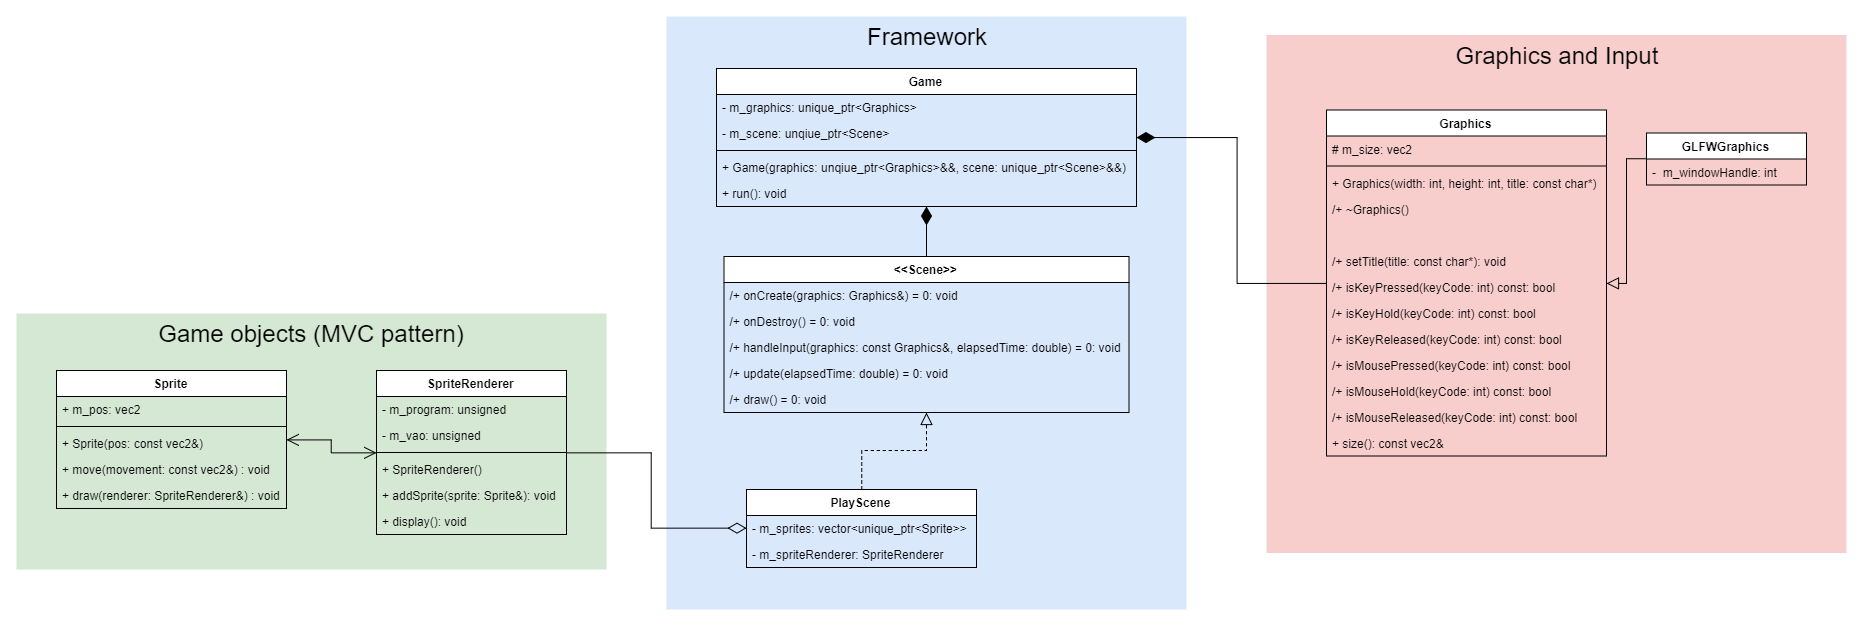

The diagram above was exported from draw.io. Its source (the exported page's mxGraphModel, read from the mxfile embedded in the PNG):
<mxGraphModel dx="2490" dy="969" grid="1" gridSize="10" guides="1" tooltips="1" connect="1" arrows="1" fold="1" page="1" pageScale="1" pageWidth="850" pageHeight="1100" math="0" shadow="0">
  <root>
    <mxCell id="0" />
    <mxCell id="1" parent="0" />
    <mxCell id="GH24yE94S0BbMxwp_M75-21" value="Framework" style="rounded=0;whiteSpace=wrap;html=1;verticalAlign=top;fontSize=24;strokeColor=none;fillColor=#dae8fc;" vertex="1" parent="1">
      <mxGeometry x="230" y="117" width="520" height="593" as="geometry" />
    </mxCell>
    <mxCell id="GH24yE94S0BbMxwp_M75-20" value="Graphics and Input" style="rounded=0;whiteSpace=wrap;html=1;verticalAlign=top;fontSize=24;strokeColor=none;fillColor=#f8cecc;" vertex="1" parent="1">
      <mxGeometry x="830" y="135.5" width="580" height="518" as="geometry" />
    </mxCell>
    <mxCell id="hQWiHaDzbozVIGhrZsch-30" value="Game objects (MVC pattern)" style="rounded=0;whiteSpace=wrap;html=1;verticalAlign=top;fontSize=24;strokeColor=none;fillColor=#d5e8d4;" parent="1" vertex="1">
      <mxGeometry x="-420" y="414" width="590" height="256" as="geometry" />
    </mxCell>
    <mxCell id="GH24yE94S0BbMxwp_M75-22" style="edgeStyle=orthogonalEdgeStyle;rounded=0;orthogonalLoop=1;jettySize=auto;html=1;startSize=16;endArrow=none;endFill=0;endSize=10;startArrow=diamondThin;startFill=1;" edge="1" parent="1" source="hQWiHaDzbozVIGhrZsch-2" target="hQWiHaDzbozVIGhrZsch-6">
      <mxGeometry relative="1" as="geometry" />
    </mxCell>
    <mxCell id="GH24yE94S0BbMxwp_M75-25" style="edgeStyle=orthogonalEdgeStyle;rounded=0;orthogonalLoop=1;jettySize=auto;html=1;startArrow=diamondThin;startFill=1;startSize=16;endArrow=none;endFill=0;endSize=10;" edge="1" parent="1" source="hQWiHaDzbozVIGhrZsch-2" target="hQWiHaDzbozVIGhrZsch-14">
      <mxGeometry relative="1" as="geometry" />
    </mxCell>
    <mxCell id="hQWiHaDzbozVIGhrZsch-2" value="Game" style="swimlane;fontStyle=1;align=center;verticalAlign=top;childLayout=stackLayout;horizontal=1;startSize=26;horizontalStack=0;resizeParent=1;resizeParentMax=0;resizeLast=0;collapsible=1;marginBottom=0;" parent="1" vertex="1">
      <mxGeometry x="280" y="169" width="420" height="138" as="geometry" />
    </mxCell>
    <mxCell id="hQWiHaDzbozVIGhrZsch-3" value="- m_graphics: unique_ptr&lt;Graphics&gt;" style="text;strokeColor=none;fillColor=none;align=left;verticalAlign=top;spacingLeft=4;spacingRight=4;overflow=hidden;rotatable=0;points=[[0,0.5],[1,0.5]];portConstraint=eastwest;" parent="hQWiHaDzbozVIGhrZsch-2" vertex="1">
      <mxGeometry y="26" width="420" height="26" as="geometry" />
    </mxCell>
    <mxCell id="GH24yE94S0BbMxwp_M75-24" value="- m_scene: unqiue_ptr&lt;Scene&gt;" style="text;strokeColor=none;fillColor=none;align=left;verticalAlign=top;spacingLeft=4;spacingRight=4;overflow=hidden;rotatable=0;points=[[0,0.5],[1,0.5]];portConstraint=eastwest;" vertex="1" parent="hQWiHaDzbozVIGhrZsch-2">
      <mxGeometry y="52" width="420" height="26" as="geometry" />
    </mxCell>
    <mxCell id="hQWiHaDzbozVIGhrZsch-4" value="" style="line;strokeWidth=1;fillColor=none;align=left;verticalAlign=middle;spacingTop=-1;spacingLeft=3;spacingRight=3;rotatable=0;labelPosition=right;points=[];portConstraint=eastwest;" parent="hQWiHaDzbozVIGhrZsch-2" vertex="1">
      <mxGeometry y="78" width="420" height="8" as="geometry" />
    </mxCell>
    <mxCell id="hQWiHaDzbozVIGhrZsch-5" value="+ Game(graphics: unqiue_ptr&lt;Graphics&gt;&amp;&amp;, scene: unique_ptr&lt;Scene&gt;&amp;&amp;)" style="text;strokeColor=none;fillColor=none;align=left;verticalAlign=top;spacingLeft=4;spacingRight=4;overflow=hidden;rotatable=0;points=[[0,0.5],[1,0.5]];portConstraint=eastwest;" parent="hQWiHaDzbozVIGhrZsch-2" vertex="1">
      <mxGeometry y="86" width="420" height="26" as="geometry" />
    </mxCell>
    <mxCell id="GH24yE94S0BbMxwp_M75-23" value="+ run(): void" style="text;strokeColor=none;fillColor=none;align=left;verticalAlign=top;spacingLeft=4;spacingRight=4;overflow=hidden;rotatable=0;points=[[0,0.5],[1,0.5]];portConstraint=eastwest;" vertex="1" parent="hQWiHaDzbozVIGhrZsch-2">
      <mxGeometry y="112" width="420" height="26" as="geometry" />
    </mxCell>
    <mxCell id="hQWiHaDzbozVIGhrZsch-6" value="Graphics" style="swimlane;fontStyle=1;align=center;verticalAlign=top;childLayout=stackLayout;horizontal=1;startSize=26;horizontalStack=0;resizeParent=1;resizeParentMax=0;resizeLast=0;collapsible=1;marginBottom=0;" parent="1" vertex="1">
      <mxGeometry x="890" y="210.5" width="280" height="346" as="geometry" />
    </mxCell>
    <mxCell id="hQWiHaDzbozVIGhrZsch-7" value="# m_size: vec2" style="text;strokeColor=none;fillColor=none;align=left;verticalAlign=top;spacingLeft=4;spacingRight=4;overflow=hidden;rotatable=0;points=[[0,0.5],[1,0.5]];portConstraint=eastwest;" parent="hQWiHaDzbozVIGhrZsch-6" vertex="1">
      <mxGeometry y="26" width="280" height="26" as="geometry" />
    </mxCell>
    <mxCell id="hQWiHaDzbozVIGhrZsch-8" value="" style="line;strokeWidth=1;fillColor=none;align=left;verticalAlign=middle;spacingTop=-1;spacingLeft=3;spacingRight=3;rotatable=0;labelPosition=right;points=[];portConstraint=eastwest;" parent="hQWiHaDzbozVIGhrZsch-6" vertex="1">
      <mxGeometry y="52" width="280" height="8" as="geometry" />
    </mxCell>
    <mxCell id="hQWiHaDzbozVIGhrZsch-9" value="+ Graphics(width: int, height: int, title: const char*)" style="text;strokeColor=none;fillColor=none;align=left;verticalAlign=top;spacingLeft=4;spacingRight=4;overflow=hidden;rotatable=0;points=[[0,0.5],[1,0.5]];portConstraint=eastwest;" parent="hQWiHaDzbozVIGhrZsch-6" vertex="1">
      <mxGeometry y="60" width="280" height="26" as="geometry" />
    </mxCell>
    <mxCell id="GH24yE94S0BbMxwp_M75-9" value="/+ ~Graphics()" style="text;strokeColor=none;fillColor=none;align=left;verticalAlign=top;spacingLeft=4;spacingRight=4;overflow=hidden;rotatable=0;points=[[0,0.5],[1,0.5]];portConstraint=eastwest;" vertex="1" parent="hQWiHaDzbozVIGhrZsch-6">
      <mxGeometry y="86" width="280" height="26" as="geometry" />
    </mxCell>
    <mxCell id="GH24yE94S0BbMxwp_M75-10" value=" " style="text;strokeColor=none;fillColor=none;align=left;verticalAlign=top;spacingLeft=4;spacingRight=4;overflow=hidden;rotatable=0;points=[[0,0.5],[1,0.5]];portConstraint=eastwest;" vertex="1" parent="hQWiHaDzbozVIGhrZsch-6">
      <mxGeometry y="112" width="280" height="26" as="geometry" />
    </mxCell>
    <mxCell id="GH24yE94S0BbMxwp_M75-11" value="/+ setTitle(title: const char*): void" style="text;strokeColor=none;fillColor=none;align=left;verticalAlign=top;spacingLeft=4;spacingRight=4;overflow=hidden;rotatable=0;points=[[0,0.5],[1,0.5]];portConstraint=eastwest;" vertex="1" parent="hQWiHaDzbozVIGhrZsch-6">
      <mxGeometry y="138" width="280" height="26" as="geometry" />
    </mxCell>
    <mxCell id="GH24yE94S0BbMxwp_M75-12" value="/+ isKeyPressed(keyCode: int) const: bool" style="text;strokeColor=none;fillColor=none;align=left;verticalAlign=top;spacingLeft=4;spacingRight=4;overflow=hidden;rotatable=0;points=[[0,0.5],[1,0.5]];portConstraint=eastwest;" vertex="1" parent="hQWiHaDzbozVIGhrZsch-6">
      <mxGeometry y="164" width="280" height="26" as="geometry" />
    </mxCell>
    <mxCell id="GH24yE94S0BbMxwp_M75-13" value="/+ isKeyHold(keyCode: int) const: bool" style="text;strokeColor=none;fillColor=none;align=left;verticalAlign=top;spacingLeft=4;spacingRight=4;overflow=hidden;rotatable=0;points=[[0,0.5],[1,0.5]];portConstraint=eastwest;" vertex="1" parent="hQWiHaDzbozVIGhrZsch-6">
      <mxGeometry y="190" width="280" height="26" as="geometry" />
    </mxCell>
    <mxCell id="GH24yE94S0BbMxwp_M75-14" value="/+ isKeyReleased(keyCode: int) const: bool" style="text;strokeColor=none;fillColor=none;align=left;verticalAlign=top;spacingLeft=4;spacingRight=4;overflow=hidden;rotatable=0;points=[[0,0.5],[1,0.5]];portConstraint=eastwest;" vertex="1" parent="hQWiHaDzbozVIGhrZsch-6">
      <mxGeometry y="216" width="280" height="26" as="geometry" />
    </mxCell>
    <mxCell id="GH24yE94S0BbMxwp_M75-15" value="/+ isMousePressed(keyCode: int) const: bool" style="text;strokeColor=none;fillColor=none;align=left;verticalAlign=top;spacingLeft=4;spacingRight=4;overflow=hidden;rotatable=0;points=[[0,0.5],[1,0.5]];portConstraint=eastwest;" vertex="1" parent="hQWiHaDzbozVIGhrZsch-6">
      <mxGeometry y="242" width="280" height="26" as="geometry" />
    </mxCell>
    <mxCell id="GH24yE94S0BbMxwp_M75-16" value="/+ isMouseHold(keyCode: int) const: bool" style="text;strokeColor=none;fillColor=none;align=left;verticalAlign=top;spacingLeft=4;spacingRight=4;overflow=hidden;rotatable=0;points=[[0,0.5],[1,0.5]];portConstraint=eastwest;" vertex="1" parent="hQWiHaDzbozVIGhrZsch-6">
      <mxGeometry y="268" width="280" height="26" as="geometry" />
    </mxCell>
    <mxCell id="GH24yE94S0BbMxwp_M75-17" value="/+ isMouseReleased(keyCode: int) const: bool" style="text;strokeColor=none;fillColor=none;align=left;verticalAlign=top;spacingLeft=4;spacingRight=4;overflow=hidden;rotatable=0;points=[[0,0.5],[1,0.5]];portConstraint=eastwest;" vertex="1" parent="hQWiHaDzbozVIGhrZsch-6">
      <mxGeometry y="294" width="280" height="26" as="geometry" />
    </mxCell>
    <mxCell id="GH24yE94S0BbMxwp_M75-18" value="+ size(): const vec2&amp;" style="text;strokeColor=none;fillColor=none;align=left;verticalAlign=top;spacingLeft=4;spacingRight=4;overflow=hidden;rotatable=0;points=[[0,0.5],[1,0.5]];portConstraint=eastwest;" vertex="1" parent="hQWiHaDzbozVIGhrZsch-6">
      <mxGeometry y="320" width="280" height="26" as="geometry" />
    </mxCell>
    <mxCell id="GH24yE94S0BbMxwp_M75-19" style="edgeStyle=orthogonalEdgeStyle;rounded=0;orthogonalLoop=1;jettySize=auto;html=1;endSize=10;startSize=16;endArrow=block;endFill=0;" edge="1" parent="1" source="hQWiHaDzbozVIGhrZsch-10" target="hQWiHaDzbozVIGhrZsch-6">
      <mxGeometry relative="1" as="geometry" />
    </mxCell>
    <mxCell id="hQWiHaDzbozVIGhrZsch-10" value="GLFWGraphics" style="swimlane;fontStyle=1;align=center;verticalAlign=top;childLayout=stackLayout;horizontal=1;startSize=26;horizontalStack=0;resizeParent=1;resizeParentMax=0;resizeLast=0;collapsible=1;marginBottom=0;" parent="1" vertex="1">
      <mxGeometry x="1210" y="233.5" width="160" height="52" as="geometry" />
    </mxCell>
    <mxCell id="hQWiHaDzbozVIGhrZsch-11" value="-  m_windowHandle: int " style="text;strokeColor=none;fillColor=none;align=left;verticalAlign=top;spacingLeft=4;spacingRight=4;overflow=hidden;rotatable=0;points=[[0,0.5],[1,0.5]];portConstraint=eastwest;" parent="hQWiHaDzbozVIGhrZsch-10" vertex="1">
      <mxGeometry y="26" width="160" height="26" as="geometry" />
    </mxCell>
    <mxCell id="hQWiHaDzbozVIGhrZsch-14" value="&lt;&lt;Scene&gt;&gt;" style="swimlane;fontStyle=1;align=center;verticalAlign=top;childLayout=stackLayout;horizontal=1;startSize=26;horizontalStack=0;resizeParent=1;resizeParentMax=0;resizeLast=0;collapsible=1;marginBottom=0;fillColor=#ffffff;" parent="1" vertex="1">
      <mxGeometry x="287.5" y="357" width="405" height="156" as="geometry">
        <mxRectangle x="290" y="347" width="90" height="26" as="alternateBounds" />
      </mxGeometry>
    </mxCell>
    <mxCell id="hQWiHaDzbozVIGhrZsch-17" value="/+ onCreate(graphics: Graphics&amp;) = 0: void" style="text;strokeColor=none;fillColor=none;align=left;verticalAlign=top;spacingLeft=4;spacingRight=4;overflow=hidden;rotatable=0;points=[[0,0.5],[1,0.5]];portConstraint=eastwest;" parent="hQWiHaDzbozVIGhrZsch-14" vertex="1">
      <mxGeometry y="26" width="405" height="26" as="geometry" />
    </mxCell>
    <mxCell id="GH24yE94S0BbMxwp_M75-27" value="/+ onDestroy() = 0: void" style="text;strokeColor=none;fillColor=none;align=left;verticalAlign=top;spacingLeft=4;spacingRight=4;overflow=hidden;rotatable=0;points=[[0,0.5],[1,0.5]];portConstraint=eastwest;" vertex="1" parent="hQWiHaDzbozVIGhrZsch-14">
      <mxGeometry y="52" width="405" height="26" as="geometry" />
    </mxCell>
    <mxCell id="GH24yE94S0BbMxwp_M75-28" value="/+ handleInput(graphics: const Graphics&amp;, elapsedTime: double) = 0: void" style="text;strokeColor=none;fillColor=none;align=left;verticalAlign=top;spacingLeft=4;spacingRight=4;overflow=hidden;rotatable=0;points=[[0,0.5],[1,0.5]];portConstraint=eastwest;" vertex="1" parent="hQWiHaDzbozVIGhrZsch-14">
      <mxGeometry y="78" width="405" height="26" as="geometry" />
    </mxCell>
    <mxCell id="GH24yE94S0BbMxwp_M75-29" value="/+ update(elapsedTime: double) = 0: void" style="text;strokeColor=none;fillColor=none;align=left;verticalAlign=top;spacingLeft=4;spacingRight=4;overflow=hidden;rotatable=0;points=[[0,0.5],[1,0.5]];portConstraint=eastwest;" vertex="1" parent="hQWiHaDzbozVIGhrZsch-14">
      <mxGeometry y="104" width="405" height="26" as="geometry" />
    </mxCell>
    <mxCell id="GH24yE94S0BbMxwp_M75-30" value="/+ draw() = 0: void" style="text;strokeColor=none;fillColor=none;align=left;verticalAlign=top;spacingLeft=4;spacingRight=4;overflow=hidden;rotatable=0;points=[[0,0.5],[1,0.5]];portConstraint=eastwest;" vertex="1" parent="hQWiHaDzbozVIGhrZsch-14">
      <mxGeometry y="130" width="405" height="26" as="geometry" />
    </mxCell>
    <mxCell id="GH24yE94S0BbMxwp_M75-26" style="edgeStyle=orthogonalEdgeStyle;rounded=0;orthogonalLoop=1;jettySize=auto;html=1;startArrow=none;startFill=0;startSize=16;endArrow=block;endFill=0;endSize=10;dashed=1;" edge="1" parent="1" source="hQWiHaDzbozVIGhrZsch-18" target="hQWiHaDzbozVIGhrZsch-14">
      <mxGeometry relative="1" as="geometry" />
    </mxCell>
    <mxCell id="GH24yE94S0BbMxwp_M75-31" style="edgeStyle=orthogonalEdgeStyle;rounded=0;orthogonalLoop=1;jettySize=auto;html=1;startArrow=diamondThin;startFill=0;startSize=16;endArrow=none;endFill=0;endSize=10;" edge="1" parent="1" source="hQWiHaDzbozVIGhrZsch-18" target="hQWiHaDzbozVIGhrZsch-22">
      <mxGeometry relative="1" as="geometry" />
    </mxCell>
    <mxCell id="hQWiHaDzbozVIGhrZsch-18" value="PlayScene" style="swimlane;fontStyle=1;align=center;verticalAlign=top;childLayout=stackLayout;horizontal=1;startSize=26;horizontalStack=0;resizeParent=1;resizeParentMax=0;resizeLast=0;collapsible=1;marginBottom=0;" parent="1" vertex="1">
      <mxGeometry x="310" y="590" width="230" height="78" as="geometry" />
    </mxCell>
    <mxCell id="GH24yE94S0BbMxwp_M75-38" value="- m_sprites: vector&lt;unique_ptr&lt;Sprite&gt;&gt;" style="text;strokeColor=none;fillColor=none;align=left;verticalAlign=top;spacingLeft=4;spacingRight=4;overflow=hidden;rotatable=0;points=[[0,0.5],[1,0.5]];portConstraint=eastwest;" vertex="1" parent="hQWiHaDzbozVIGhrZsch-18">
      <mxGeometry y="26" width="230" height="26" as="geometry" />
    </mxCell>
    <mxCell id="hQWiHaDzbozVIGhrZsch-19" value="- m_spriteRenderer: SpriteRenderer" style="text;strokeColor=none;fillColor=none;align=left;verticalAlign=top;spacingLeft=4;spacingRight=4;overflow=hidden;rotatable=0;points=[[0,0.5],[1,0.5]];portConstraint=eastwest;" parent="hQWiHaDzbozVIGhrZsch-18" vertex="1">
      <mxGeometry y="52" width="230" height="26" as="geometry" />
    </mxCell>
    <mxCell id="hQWiHaDzbozVIGhrZsch-22" value="SpriteRenderer&#10;" style="swimlane;fontStyle=1;align=center;verticalAlign=top;childLayout=stackLayout;horizontal=1;startSize=26;horizontalStack=0;resizeParent=1;resizeParentMax=0;resizeLast=0;collapsible=1;marginBottom=0;" parent="1" vertex="1">
      <mxGeometry x="-60" y="471" width="190" height="164" as="geometry" />
    </mxCell>
    <mxCell id="hQWiHaDzbozVIGhrZsch-23" value="- m_program: unsigned" style="text;strokeColor=none;fillColor=none;align=left;verticalAlign=top;spacingLeft=4;spacingRight=4;overflow=hidden;rotatable=0;points=[[0,0.5],[1,0.5]];portConstraint=eastwest;" parent="hQWiHaDzbozVIGhrZsch-22" vertex="1">
      <mxGeometry y="26" width="190" height="26" as="geometry" />
    </mxCell>
    <mxCell id="GH24yE94S0BbMxwp_M75-33" value="- m_vao: unsigned&#10;" style="text;strokeColor=none;fillColor=none;align=left;verticalAlign=top;spacingLeft=4;spacingRight=4;overflow=hidden;rotatable=0;points=[[0,0.5],[1,0.5]];portConstraint=eastwest;" vertex="1" parent="hQWiHaDzbozVIGhrZsch-22">
      <mxGeometry y="52" width="190" height="26" as="geometry" />
    </mxCell>
    <mxCell id="hQWiHaDzbozVIGhrZsch-24" value="" style="line;strokeWidth=1;fillColor=none;align=left;verticalAlign=middle;spacingTop=-1;spacingLeft=3;spacingRight=3;rotatable=0;labelPosition=right;points=[];portConstraint=eastwest;" parent="hQWiHaDzbozVIGhrZsch-22" vertex="1">
      <mxGeometry y="78" width="190" height="8" as="geometry" />
    </mxCell>
    <mxCell id="hQWiHaDzbozVIGhrZsch-25" value="+ SpriteRenderer()" style="text;strokeColor=none;fillColor=none;align=left;verticalAlign=top;spacingLeft=4;spacingRight=4;overflow=hidden;rotatable=0;points=[[0,0.5],[1,0.5]];portConstraint=eastwest;" parent="hQWiHaDzbozVIGhrZsch-22" vertex="1">
      <mxGeometry y="86" width="190" height="26" as="geometry" />
    </mxCell>
    <mxCell id="GH24yE94S0BbMxwp_M75-34" value="+ addSprite(sprite: Sprite&amp;): void" style="text;strokeColor=none;fillColor=none;align=left;verticalAlign=top;spacingLeft=4;spacingRight=4;overflow=hidden;rotatable=0;points=[[0,0.5],[1,0.5]];portConstraint=eastwest;" vertex="1" parent="hQWiHaDzbozVIGhrZsch-22">
      <mxGeometry y="112" width="190" height="26" as="geometry" />
    </mxCell>
    <mxCell id="GH24yE94S0BbMxwp_M75-35" value="+ display(): void" style="text;strokeColor=none;fillColor=none;align=left;verticalAlign=top;spacingLeft=4;spacingRight=4;overflow=hidden;rotatable=0;points=[[0,0.5],[1,0.5]];portConstraint=eastwest;" vertex="1" parent="hQWiHaDzbozVIGhrZsch-22">
      <mxGeometry y="138" width="190" height="26" as="geometry" />
    </mxCell>
    <mxCell id="GH24yE94S0BbMxwp_M75-32" style="edgeStyle=orthogonalEdgeStyle;rounded=0;orthogonalLoop=1;jettySize=auto;html=1;startArrow=open;startFill=0;startSize=10;endArrow=open;endFill=0;endSize=10;" edge="1" parent="1" source="hQWiHaDzbozVIGhrZsch-26" target="hQWiHaDzbozVIGhrZsch-22">
      <mxGeometry relative="1" as="geometry" />
    </mxCell>
    <mxCell id="hQWiHaDzbozVIGhrZsch-26" value="Sprite&#10;" style="swimlane;fontStyle=1;align=center;verticalAlign=top;childLayout=stackLayout;horizontal=1;startSize=26;horizontalStack=0;resizeParent=1;resizeParentMax=0;resizeLast=0;collapsible=1;marginBottom=0;" parent="1" vertex="1">
      <mxGeometry x="-380" y="471" width="230" height="138" as="geometry" />
    </mxCell>
    <mxCell id="hQWiHaDzbozVIGhrZsch-27" value="+ m_pos: vec2&#10;" style="text;strokeColor=none;fillColor=none;align=left;verticalAlign=top;spacingLeft=4;spacingRight=4;overflow=hidden;rotatable=0;points=[[0,0.5],[1,0.5]];portConstraint=eastwest;" parent="hQWiHaDzbozVIGhrZsch-26" vertex="1">
      <mxGeometry y="26" width="230" height="26" as="geometry" />
    </mxCell>
    <mxCell id="hQWiHaDzbozVIGhrZsch-28" value="" style="line;strokeWidth=1;fillColor=none;align=left;verticalAlign=middle;spacingTop=-1;spacingLeft=3;spacingRight=3;rotatable=0;labelPosition=right;points=[];portConstraint=eastwest;" parent="hQWiHaDzbozVIGhrZsch-26" vertex="1">
      <mxGeometry y="52" width="230" height="8" as="geometry" />
    </mxCell>
    <mxCell id="hQWiHaDzbozVIGhrZsch-29" value="+ Sprite(pos: const vec2&amp;)" style="text;strokeColor=none;fillColor=none;align=left;verticalAlign=top;spacingLeft=4;spacingRight=4;overflow=hidden;rotatable=0;points=[[0,0.5],[1,0.5]];portConstraint=eastwest;" parent="hQWiHaDzbozVIGhrZsch-26" vertex="1">
      <mxGeometry y="60" width="230" height="26" as="geometry" />
    </mxCell>
    <mxCell id="GH24yE94S0BbMxwp_M75-36" value="+ move(movement: const vec2&amp;) : void" style="text;strokeColor=none;fillColor=none;align=left;verticalAlign=top;spacingLeft=4;spacingRight=4;overflow=hidden;rotatable=0;points=[[0,0.5],[1,0.5]];portConstraint=eastwest;" vertex="1" parent="hQWiHaDzbozVIGhrZsch-26">
      <mxGeometry y="86" width="230" height="26" as="geometry" />
    </mxCell>
    <mxCell id="GH24yE94S0BbMxwp_M75-37" value="+ draw(renderer: SpriteRenderer&amp;) : void" style="text;strokeColor=none;fillColor=none;align=left;verticalAlign=top;spacingLeft=4;spacingRight=4;overflow=hidden;rotatable=0;points=[[0,0.5],[1,0.5]];portConstraint=eastwest;" vertex="1" parent="hQWiHaDzbozVIGhrZsch-26">
      <mxGeometry y="112" width="230" height="26" as="geometry" />
    </mxCell>
  </root>
</mxGraphModel>